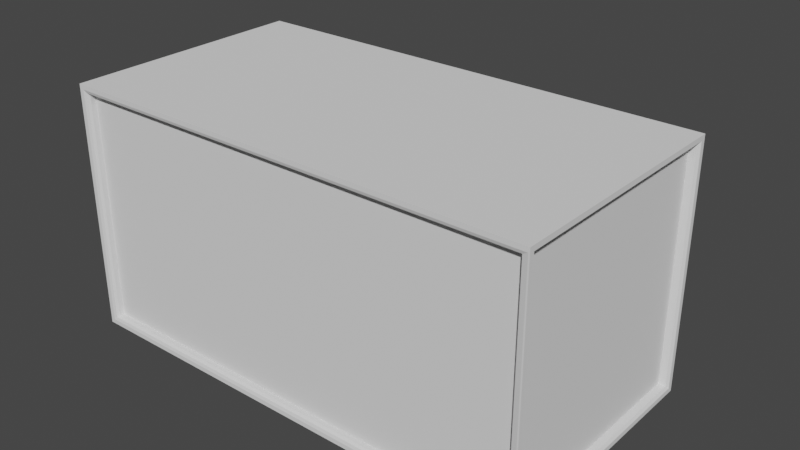 # Source: dresser.blend  (saved by Blender 3.1.7; exported with 4.5.12 LTS)
import bpy
from mathutils import Matrix  # noqa: F401  (used for matrix-valued properties, if any)

bpy.ops.wm.read_factory_settings(use_empty=True)
scene = bpy.context.scene
scene.name = 'Scene'

# ---- collections
col_collection = bpy.data.collections.new('Collection'); scene.collection.children.link(col_collection)

# ---- world
world_world = bpy.data.worlds.new('World'); scene.world = world_world
world_world.use_nodes = True; world_world.node_tree.nodes.clear()
_N = world_world.node_tree.nodes; _L = world_world.node_tree.links
n0 = _N.new('ShaderNodeOutputWorld'); n0.name = 'World Output'; n0.location = (300, 300)
n1 = _N.new('ShaderNodeBackground'); n1.name = 'Background'; n1.location = (10, 300)
n1.inputs[0].default_value = (0.05088, 0.05088, 0.05088, 1.0)
_L.new(n1.outputs[0], n0.inputs[0])
n0.is_active_output = True
world_world.color = (0.05088, 0.05088, 0.05088)
world_world.use_sun_shadow = False
world_world.sun_shadow_jitter_overblur = 0.0

# ---- meshes
me_cube_001 = bpy.data.meshes.new('Cube.001')
me_cube_001.from_pydata([(-1.0, -1.0, -1.0), (-1.0, -1.0, 1.0), (-1.0, 1.0, -1.0), (-1.0, 1.0, 1.0), (1.0, -1.0, -1.0), (1.0, -1.0, 1.0), (1.0, 1.0, -1.0), (1.0, 1.0, 1.0)], [], [(0, 1, 3, 2), (2, 3, 7, 6), (6, 7, 5, 4), (4, 5, 1, 0), (2, 6, 4, 0), (7, 3, 1, 5)])
_uv = me_cube_001.uv_layers.new(name='UVMap')
_uv.uv.foreach_set('vector', [0.375, 0.0, 0.625, 0.0, 0.625, 0.25, 0.375, 0.25, 0.375, 0.25, 0.625, 0.25, 0.625, 0.5, 0.375, 0.5, 0.375, 0.5, 0.625, 0.5, 0.625, 0.75, 0.375, 0.75, 0.375, 0.75, 0.625, 0.75, 0.625, 1.0, 0.375, 1.0, 0.125, 0.5, 0.375, 0.5, 0.375, 0.75, 0.125, 0.75, 0.625, 0.5, 0.875, 0.5, 0.875, 0.75, 0.625, 0.75])
me_cube_001.use_remesh_fix_poles = True
me_cube_001.use_remesh_preserve_attributes = False
me_cube_001.update()
me_cube_002 = bpy.data.meshes.new('Cube.002')
me_cube_002.from_pydata([(-1.0, -1.0, -1.0), (-1.0, -1.0, 1.0), (-1.0, 1.0, -1.0), (-1.0, 1.0, 1.0), (1.0, -1.0, -1.0), (1.0, -1.0, 1.0), (1.0, 1.0, -1.0), (1.0, 1.0, 1.0), (-0.9639, -0.9302, -0.9302), (-0.9639, 0.9302, -0.9302), (-0.9639, 0.9302, 0.9302), (-0.9639, -0.9302, 0.9302), (0.9639, -0.9302, 0.9302), (0.9639, 0.9302, 0.9302), (0.9639, -0.9302, -0.9302), (0.9639, 0.9302, -0.9302), (-0.9939, 1.0, -0.9635), (-0.9639, 0.97, -0.9302), (-0.9726, 0.9912, -0.94), (-0.9639, 0.97, 0.9302), (-0.9939, 1.0, 0.9635), (-0.9726, 0.9912, 0.94), (0.9811, 1.0, -0.9636), (0.9639, 0.97, -0.9302), (0.9689, 0.9912, -0.94), (0.9811, 1.0, 0.9636), (0.9639, 0.97, 0.9302), (0.9689, 0.9912, 0.94), (0.9639, -0.97, -0.9302), (0.9939, -1.0, -0.9635), (0.9726, -0.9912, -0.94), (0.9939, -1.0, 0.9635), (0.9639, -0.97, 0.9302), (0.9726, -0.9912, 0.94), (-0.9639, -0.97, -0.9302), (-0.9811, -1.0, -0.9636), (-0.9689, -0.9912, -0.94), (-0.9639, -0.97, 0.9302), (-0.9811, -1.0, 0.9636), (-0.9689, -0.9912, 0.94), (-1.0, -0.9602, -0.9602), (-0.97, -0.9302, -0.9302), (-0.9912, -0.939, -0.939), (-1.0, 0.9602, 0.9602), (-0.97, 0.9302, 0.9302), (-0.9912, 0.939, 0.939), (-0.97, -0.9302, 0.9302), (-1.0, -0.9602, 0.9602), (-0.9912, -0.939, 0.939), (-0.97, 0.9302, -0.9302), (-1.0, 0.9602, -0.9602), (-0.9912, 0.939, -0.939), (0.97, 0.9302, -0.9302), (1.0, 0.9602, -0.9602), (0.9912, 0.939, -0.939), (1.0, -0.9602, 0.9602), (0.97, -0.9302, 0.9302), (0.9912, -0.939, 0.939), (1.0, 0.9602, 0.9602), (0.97, 0.9302, 0.9302), (0.9912, 0.939, 0.939), (1.0, -0.9602, -0.9602), (0.97, -0.9302, -0.9302), (0.9912, -0.939, -0.939)], [], [(52, 59, 13, 15), (11, 46, 44, 10), (23, 28, 14, 15), (19, 26, 32, 37), (62, 52, 15, 14), (56, 12, 13, 59), (1, 0, 35, 38), (9, 49, 41, 8), (2, 6, 4, 0), (7, 3, 1, 5), (14, 28, 32, 26, 23, 15, 13, 12), (28, 23, 17, 34), (7, 6, 22, 25), (29, 35, 0, 4, 5, 1, 38, 31), (22, 6, 2, 3, 7, 25, 20, 16), (10, 19, 37, 11), (47, 1, 3, 2, 50, 43), (6, 7, 5, 4, 61, 55, 58, 53), (50, 2, 0, 1, 47, 40), (8, 41, 46, 11), (61, 4, 6, 53), (12, 56, 62, 14), (44, 49, 9, 10), (20, 25, 27, 21), (21, 27, 26, 19), (23, 26, 27, 24), (24, 27, 25, 22), (16, 20, 21, 18), (18, 21, 19, 17), (29, 31, 33, 30), (30, 33, 32, 28), (28, 34, 36, 30), (30, 36, 35, 29), (53, 58, 60, 54), (54, 60, 59, 52), (44, 46, 48, 45), (45, 48, 47, 43), (56, 59, 60, 57), (57, 60, 58, 55), (55, 61, 63, 57), (57, 63, 62, 56), (34, 37, 39, 36), (36, 39, 38, 35), (31, 38, 39, 33), (33, 39, 37, 32), (40, 47, 48, 42), (42, 48, 46, 41), (41, 49, 51, 42), (42, 51, 50, 40), (43, 50, 51, 45), (45, 51, 49, 44), (52, 62, 63, 54), (54, 63, 61, 53), (17, 23, 24, 18), (18, 24, 22, 16), (37, 34, 17, 19, 10, 9, 8, 11)])
_uv = me_cube_002.uv_layers.new(name='UVMap')
_uv.uv.foreach_set('vector', [0.375, 0.4285, 0.625, 0.4285, 0.625, 0.4282, 0.375, 0.4282, 0.8032, 0.75, 0.8035, 0.75, 0.8035, 0.5, 0.8032, 0.5, 0.375, 0.5733, 0.375, 0.6767, 0.375, 0.6746, 0.375, 0.5754, 0.875, 0.5733, 0.625, 0.5733, 0.625, 0.6767, 0.875, 0.6767, 0.3035, 0.75, 0.3035, 0.5, 0.3032, 0.5, 0.3032, 0.75, 0.6965, 0.75, 0.6968, 0.75, 0.6968, 0.5, 0.6965, 0.5, 0.625, 1.0, 0.375, 1.0, 0.3796, 0.9976, 0.6204, 0.9976, 0.1968, 0.5, 0.1965, 0.5, 0.1965, 0.75, 0.1968, 0.75, 0.125, 0.5, 0.375, 0.5, 0.375, 0.75, 0.125, 0.75, 0.625, 0.5, 0.875, 0.5, 0.875, 0.75, 0.625, 0.75, 0.375, 0.6746, 0.375, 0.6767, 0.625, 0.6767, 0.625, 0.5733, 0.375, 0.5733, 0.375, 0.5754, 0.625, 0.5754, 0.625, 0.6746, 0.375, 0.6767, 0.375, 0.5733, 0.125, 0.5733, 0.125, 0.6767, 0.625, 0.5, 0.375, 0.5, 0.3796, 0.4976, 0.6204, 0.4976, 0.3796, 0.7508, 0.3796, 0.9976, 0.375, 1.0, 0.375, 0.75, 0.625, 0.75, 0.625, 1.0, 0.6204, 0.9976, 0.6204, 0.7508, 0.3796, 0.4976, 0.375, 0.5, 0.375, 0.25, 0.625, 0.25, 0.625, 0.5, 0.6204, 0.4976, 0.6204, 0.2508, 0.3796, 0.2508, 0.625, 0.1746, 0.625, 0.1767, 0.625, 0.07328, 0.625, 0.0754, 0.62, 0.004971, 0.625, 0.0, 0.625, 0.25, 0.375, 0.25, 0.38, 0.245, 0.62, 0.245, 0.375, 0.5, 0.625, 0.5, 0.625, 0.75, 0.375, 0.75, 0.38, 0.745, 0.62, 0.745, 0.62, 0.505, 0.38, 0.505, 0.38, 0.245, 0.375, 0.25, 0.375, 0.0, 0.625, 0.0, 0.62, 0.004971, 0.38, 0.004971, 0.375, 0.9282, 0.375, 0.9285, 0.625, 0.9285, 0.625, 0.9282, 0.38, 0.745, 0.375, 0.75, 0.375, 0.5, 0.38, 0.505, 0.625, 0.8218, 0.625, 0.8215, 0.375, 0.8215, 0.375, 0.8218, 0.625, 0.3215, 0.375, 0.3215, 0.375, 0.3218, 0.625, 0.3218, 0.6204, 0.2508, 0.6204, 0.4976, 0.6163, 0.4955, 0.6163, 0.2545, 0.875, 0.5717, 0.625, 0.5717, 0.625, 0.5733, 0.875, 0.5733, 0.375, 0.5733, 0.625, 0.5733, 0.625, 0.5717, 0.375, 0.5717, 0.3837, 0.4955, 0.6163, 0.4955, 0.6204, 0.4976, 0.3796, 0.4976, 0.3796, 0.2508, 0.6204, 0.2508, 0.6163, 0.2545, 0.3837, 0.2545, 0.375, 0.1783, 0.625, 0.1783, 0.625, 0.1767, 0.375, 0.1767, 0.3796, 0.7508, 0.6204, 0.7508, 0.6163, 0.7545, 0.3837, 0.7545, 0.375, 0.6783, 0.625, 0.6783, 0.625, 0.6767, 0.375, 0.6767, 0.375, 0.6767, 0.125, 0.6767, 0.125, 0.6783, 0.375, 0.6783, 0.3837, 0.7545, 0.3837, 0.9955, 0.3796, 0.9976, 0.3796, 0.7508, 0.38, 0.505, 0.62, 0.505, 0.6163, 0.5087, 0.3837, 0.5087, 0.375, 0.4302, 0.625, 0.4302, 0.625, 0.4285, 0.375, 0.4285, 0.8035, 0.5, 0.8035, 0.75, 0.8052, 0.75, 0.8052, 0.5, 0.6163, 0.2413, 0.6163, 0.008721, 0.62, 0.004971, 0.62, 0.245, 0.6965, 0.75, 0.6965, 0.5, 0.6948, 0.5, 0.6948, 0.75, 0.6163, 0.7413, 0.6163, 0.5087, 0.62, 0.505, 0.62, 0.745, 0.62, 0.745, 0.38, 0.745, 0.3837, 0.7413, 0.6163, 0.7413, 0.625, 0.8198, 0.375, 0.8198, 0.375, 0.8215, 0.625, 0.8215, 0.375, 0.07328, 0.625, 0.07328, 0.625, 0.07168, 0.375, 0.07168, 0.3837, 0.9955, 0.6163, 0.9955, 0.6204, 0.9976, 0.3796, 0.9976, 0.6204, 0.7508, 0.6204, 0.9976, 0.6163, 0.9955, 0.6163, 0.7545, 0.625, 0.6783, 0.875, 0.6783, 0.875, 0.6767, 0.625, 0.6767, 0.38, 0.004971, 0.62, 0.004971, 0.6163, 0.008721, 0.3837, 0.008721, 0.375, 0.9302, 0.625, 0.9302, 0.625, 0.9285, 0.375, 0.9285, 0.1965, 0.75, 0.1965, 0.5, 0.1948, 0.5, 0.1948, 0.75, 0.3837, 0.008721, 0.3837, 0.2413, 0.38, 0.245, 0.38, 0.004971, 0.62, 0.245, 0.38, 0.245, 0.3837, 0.2413, 0.6163, 0.2413, 0.625, 0.3198, 0.375, 0.3198, 0.375, 0.3215, 0.625, 0.3215, 0.3035, 0.5, 0.3035, 0.75, 0.3052, 0.75, 0.3052, 0.5, 0.3837, 0.5087, 0.3837, 0.7413, 0.38, 0.745, 0.38, 0.505, 0.125, 0.5733, 0.375, 0.5733, 0.375, 0.5717, 0.125, 0.5717, 0.3837, 0.2545, 0.3837, 0.4955, 0.3796, 0.4976, 0.3796, 0.2508, 0.625, 0.07328, 0.375, 0.07328, 0.375, 0.1767, 0.625, 0.1767, 0.625, 0.1746, 0.375, 0.1746, 0.375, 0.0754, 0.625, 0.0754])
me_cube_002.use_remesh_fix_poles = True
me_cube_002.use_remesh_preserve_attributes = False
me_cube_002.update()
me_cube_004 = bpy.data.meshes.new('Cube.004')
me_cube_004.from_pydata([(-1.0, -1.0, -1.0), (-1.0, -1.0, 1.0), (-1.0, 1.0, -1.0), (-1.0, 1.0, 1.0), (1.0, -1.0, -1.0), (1.0, -1.0, 1.0), (1.0, 1.0, -1.0), (1.0, 1.0, 1.0), (-1.0, -1.0, -3.974), (-1.0, -1.0, -1.974), (-1.0, 1.0, -3.974), (-1.0, 1.0, -1.974), (1.0, -1.0, -3.974), (1.0, -1.0, -1.974), (1.0, 1.0, -3.974), (1.0, 1.0, -1.974)], [], [(0, 1, 3, 2), (2, 3, 7, 6), (6, 7, 5, 4), (4, 5, 1, 0), (2, 6, 4, 0), (7, 3, 1, 5), (8, 9, 11, 10), (10, 11, 15, 14), (14, 15, 13, 12), (12, 13, 9, 8), (10, 14, 12, 8), (15, 11, 9, 13)])
_uv = me_cube_004.uv_layers.new(name='UVMap')
_uv.uv.foreach_set('vector', [0.375, 0.0, 0.625, 0.0, 0.625, 0.25, 0.375, 0.25, 0.375, 0.25, 0.625, 0.25, 0.625, 0.5, 0.375, 0.5, 0.375, 0.5, 0.625, 0.5, 0.625, 0.75, 0.375, 0.75, 0.375, 0.75, 0.625, 0.75, 0.625, 1.0, 0.375, 1.0, 0.125, 0.5, 0.375, 0.5, 0.375, 0.75, 0.125, 0.75, 0.625, 0.5, 0.875, 0.5, 0.875, 0.75, 0.625, 0.75, 0.375, 0.0, 0.625, 0.0, 0.625, 0.25, 0.375, 0.25, 0.375, 0.25, 0.625, 0.25, 0.625, 0.5, 0.375, 0.5, 0.375, 0.5, 0.625, 0.5, 0.625, 0.75, 0.375, 0.75, 0.375, 0.75, 0.625, 0.75, 0.625, 1.0, 0.375, 1.0, 0.125, 0.5, 0.375, 0.5, 0.375, 0.75, 0.125, 0.75, 0.625, 0.5, 0.875, 0.5, 0.875, 0.75, 0.625, 0.75])
me_cube_004.use_remesh_fix_poles = True
me_cube_004.use_remesh_preserve_attributes = False
me_cube_004.update()
me_cylinder_003 = bpy.data.meshes.new('Cylinder.003')
me_cylinder_003.from_pydata([(0.0, 0.02, -1.0), (0.0, 0.02, 1.0), (0.01732, -0.01, -1.0), (0.01732, -0.01, 1.0), (-0.01732, -0.01, -1.0), (-0.01732, -0.01, 1.0), (0.6099, 1.077, 8.035), (0.6099, 1.077, 10.03), (0.6272, 1.047, 8.035), (0.6272, 1.047, 10.03), (0.5926, 1.047, 8.035), (0.5926, 1.047, 10.03), (0.6099, 1.077, 3.582), (0.6099, 1.077, 5.582), (0.6272, 1.047, 3.582), (0.6272, 1.047, 5.582), (0.5926, 1.047, 3.582), (0.5926, 1.047, 5.582), (0.6099, 1.077, -1.0), (0.6099, 1.077, 1.0), (0.6272, 1.047, -1.0), (0.6272, 1.047, 1.0), (0.5926, 1.047, -1.0), (0.5926, 1.047, 1.0), (-5.901e-08, 0.02, 3.582), (-5.901e-08, 0.02, 5.582), (0.01732, -0.01, 3.582), (0.01732, -0.01, 5.582), (-0.01732, -0.01, 3.582), (-0.01732, -0.01, 5.582), (5.96e-10, 0.02, 8.035), (5.96e-10, 0.02, 10.03), (0.01732, -0.01, 8.035), (0.01732, -0.01, 10.03), (-0.01732, -0.01, 8.035), (-0.01732, -0.01, 10.03)], [], [(0, 1, 3, 2), (2, 3, 5, 4), (3, 1, 5), (4, 5, 1, 0), (0, 2, 4), (6, 7, 9, 8), (8, 9, 11, 10), (9, 7, 11), (10, 11, 7, 6), (6, 8, 10), (12, 13, 15, 14), (14, 15, 17, 16), (15, 13, 17), (16, 17, 13, 12), (12, 14, 16), (18, 19, 21, 20), (20, 21, 23, 22), (21, 19, 23), (22, 23, 19, 18), (18, 20, 22), (24, 25, 27, 26), (26, 27, 29, 28), (27, 25, 29), (28, 29, 25, 24), (24, 26, 28), (30, 31, 33, 32), (32, 33, 35, 34), (33, 31, 35), (34, 35, 31, 30), (30, 32, 34)])
_uv = me_cylinder_003.uv_layers.new(name='UVMap')
_uv.uv.foreach_set('vector', [1.0, 0.5, 1.0, 1.0, 0.6667, 1.0, 0.6667, 0.5, 0.6667, 0.5, 0.6667, 1.0, 0.3333, 1.0, 0.3333, 0.5, 0.4578, 0.13, 0.25, 0.49, 0.04215, 0.13, 0.3333, 0.5, 0.3333, 1.0, -5.96e-08, 1.0, -5.96e-08, 0.5, 0.75, 0.49, 0.9578, 0.13, 0.5422, 0.13, 1.0, 0.5, 1.0, 1.0, 0.6667, 1.0, 0.6667, 0.5, 0.6667, 0.5, 0.6667, 1.0, 0.3333, 1.0, 0.3333, 0.5, 0.4578, 0.13, 0.25, 0.49, 0.04215, 0.13, 0.3333, 0.5, 0.3333, 1.0, -5.96e-08, 1.0, -5.96e-08, 0.5, 0.75, 0.49, 0.9578, 0.13, 0.5422, 0.13, 1.0, 0.5, 1.0, 1.0, 0.6667, 1.0, 0.6667, 0.5, 0.6667, 0.5, 0.6667, 1.0, 0.3333, 1.0, 0.3333, 0.5, 0.4578, 0.13, 0.25, 0.49, 0.04215, 0.13, 0.3333, 0.5, 0.3333, 1.0, -5.96e-08, 1.0, -5.96e-08, 0.5, 0.75, 0.49, 0.9578, 0.13, 0.5422, 0.13, 1.0, 0.5, 1.0, 1.0, 0.6667, 1.0, 0.6667, 0.5, 0.6667, 0.5, 0.6667, 1.0, 0.3333, 1.0, 0.3333, 0.5, 0.4578, 0.13, 0.25, 0.49, 0.04215, 0.13, 0.3333, 0.5, 0.3333, 1.0, -5.96e-08, 1.0, -5.96e-08, 0.5, 0.75, 0.49, 0.9578, 0.13, 0.5422, 0.13, 1.0, 0.5, 1.0, 1.0, 0.6667, 1.0, 0.6667, 0.5, 0.6667, 0.5, 0.6667, 1.0, 0.3333, 1.0, 0.3333, 0.5, 0.4578, 0.13, 0.25, 0.49, 0.04215, 0.13, 0.3333, 0.5, 0.3333, 1.0, -5.96e-08, 1.0, -5.96e-08, 0.5, 0.75, 0.49, 0.9578, 0.13, 0.5422, 0.13, 1.0, 0.5, 1.0, 1.0, 0.6667, 1.0, 0.6667, 0.5, 0.6667, 0.5, 0.6667, 1.0, 0.3333, 1.0, 0.3333, 0.5, 0.4578, 0.13, 0.25, 0.49, 0.04215, 0.13, 0.3333, 0.5, 0.3333, 1.0, -5.96e-08, 1.0, -5.96e-08, 0.5, 0.75, 0.49, 0.9578, 0.13, 0.5422, 0.13])
me_cylinder_003.use_remesh_fix_poles = True
me_cylinder_003.use_remesh_preserve_attributes = False
me_cylinder_003.update()

# ---- objects
ob_base = bpy.data.objects.new('base', me_cube_001)
ob_frame = bpy.data.objects.new('frame', me_cube_002)
ob_doors = bpy.data.objects.new('doors', me_cube_004)
ob_handles = bpy.data.objects.new('handles', me_cylinder_003)

# ---- transforms, parenting, visibility, modifiers, constraints
ob_base.location = (0.0, 0.0, 0.0)
ob_base.scale = (2.0, 1.0, 1.0)
ob_frame.location = (0.0, 0.0, 0.0)
ob_frame.scale = (2.075, 1.075, 1.075)
ob_doors.location = (0.0, 0.816, 0.5887)
ob_doors.scale = (1.991, 0.248, 0.4)
ob_handles.location = (1.425, 1.092, 0.4589)
ob_handles.rotation_euler = (4.712, 0.5233, 1.571)
ob_handles.scale = (1.0, 1.0, 0.31)

# ---- collection membership
col_collection.objects.link(ob_base)
col_collection.objects.link(ob_frame)
col_collection.objects.link(ob_doors)
col_collection.objects.link(ob_handles)

# ---- scene / render settings (as saved in the file)
scene.frame_start = 1; scene.frame_end = 250; scene.frame_set(1)
scene.render.engine = 'BLENDER_EEVEE_NEXT'
scene.cycles.sampling_pattern = 'TABULATED_SOBOL'
scene.cycles.use_light_tree = False
scene.view_settings.view_transform = 'Filmic'
bpy.context.view_layer.update()

# ---- added for rendering (the .blend has no active camera and no usable light): camera, sun
cam_auto = bpy.data.cameras.new('AutoCamera')
cam_auto.lens = 50.0
cam_auto.sensor_width = 36.0
cam_auto.clip_end = 1000.0
ob_auto_camera = bpy.data.objects.new('AutoCamera', cam_auto)
scene.collection.objects.link(ob_auto_camera)
ob_auto_camera.location = (5.00116, -5.71875, 4.00093)
ob_auto_camera.rotation_euler = (1.09748, -7.21219e-08, 0.694738)
scene.camera = ob_auto_camera
light_auto_sun = bpy.data.lights.new('AutoSun', 'SUN')
light_auto_sun.energy = 3.0
light_auto_sun.angle = 0.0523599
ob_auto_sun = bpy.data.objects.new('AutoSun', light_auto_sun)
scene.collection.objects.link(ob_auto_sun)
ob_auto_sun.rotation_euler = (0.872665, 0.174533, 0.523599)
bpy.context.view_layer.update()
